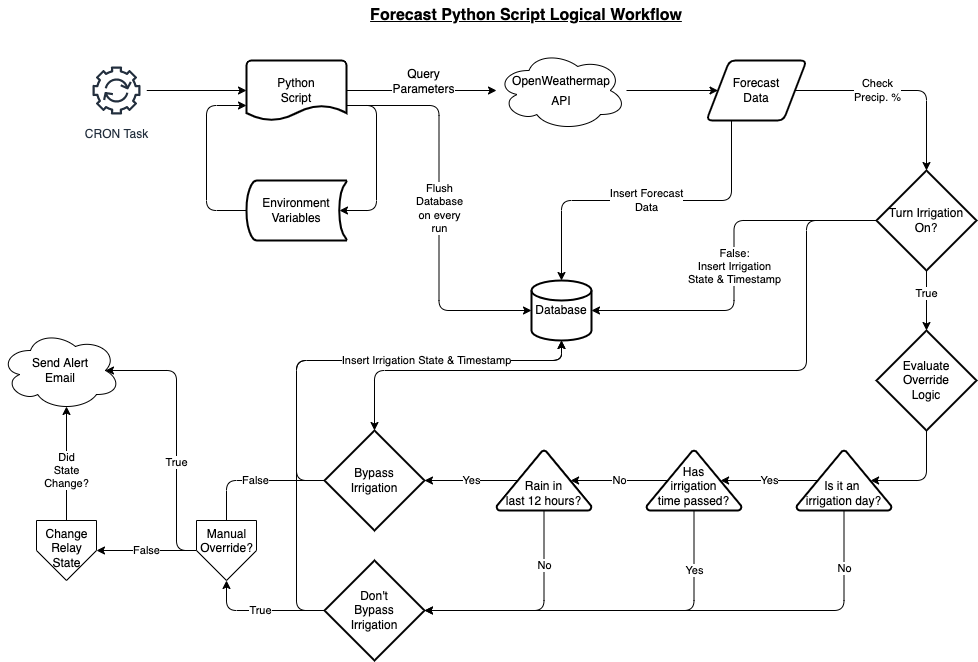

The diagram above was exported from draw.io. Its source (the exported page's mxGraphModel, read from the mxfile embedded in the PNG):
<mxGraphModel dx="1717" dy="823" grid="1" gridSize="10" guides="1" tooltips="1" connect="1" arrows="1" fold="1" page="1" pageScale="1" pageWidth="1100" pageHeight="850" math="0" shadow="0">
  <root>
    <mxCell id="0" />
    <mxCell id="1" parent="0" />
    <mxCell id="5" value="" style="edgeStyle=none;html=1;fontSize=16;" parent="1" source="2" edge="1">
      <mxGeometry relative="1" as="geometry">
        <mxPoint x="270" y="110" as="targetPoint" />
      </mxGeometry>
    </mxCell>
    <mxCell id="2" value="CRON Task" style="sketch=0;outlineConnect=0;fontColor=#232F3E;gradientColor=none;strokeColor=#232F3E;fillColor=#ffffff;dashed=0;verticalLabelPosition=bottom;verticalAlign=top;align=center;html=1;fontSize=12;fontStyle=0;aspect=fixed;shape=mxgraph.aws4.resourceIcon;resIcon=mxgraph.aws4.automation;" parent="1" vertex="1">
      <mxGeometry x="110" y="80" width="60" height="60" as="geometry" />
    </mxCell>
    <mxCell id="3" value="&lt;font style=&quot;font-size: 16px&quot;&gt;&lt;b&gt;&lt;u&gt;Forecast Python Script Logical Workflow&lt;/u&gt;&lt;/b&gt;&lt;/font&gt;" style="text;html=1;strokeColor=none;fillColor=none;align=center;verticalAlign=middle;whiteSpace=wrap;rounded=0;" parent="1" vertex="1">
      <mxGeometry x="365" y="20" width="370" height="30" as="geometry" />
    </mxCell>
    <mxCell id="14" value="" style="edgeStyle=orthogonalEdgeStyle;html=1;fontSize=12;" parent="1" source="6" target="13" edge="1">
      <mxGeometry relative="1" as="geometry" />
    </mxCell>
    <mxCell id="6" value="&lt;font style=&quot;font-size: 12px&quot;&gt;OpenWeathermap&lt;br&gt;API&lt;/font&gt;" style="ellipse;shape=cloud;whiteSpace=wrap;html=1;fontSize=16;" parent="1" vertex="1">
      <mxGeometry x="520" y="70" width="130" height="80" as="geometry" />
    </mxCell>
    <mxCell id="9" style="edgeStyle=orthogonalEdgeStyle;html=1;exitX=1;exitY=0.75;exitDx=0;exitDy=0;exitPerimeter=0;entryX=0.93;entryY=0.5;entryDx=0;entryDy=0;entryPerimeter=0;fontSize=12;" parent="1" source="7" target="8" edge="1">
      <mxGeometry relative="1" as="geometry">
        <Array as="points">
          <mxPoint x="400" y="125" />
          <mxPoint x="400" y="230" />
        </Array>
      </mxGeometry>
    </mxCell>
    <mxCell id="11" value="" style="edgeStyle=orthogonalEdgeStyle;html=1;fontSize=12;" parent="1" source="7" target="6" edge="1">
      <mxGeometry relative="1" as="geometry" />
    </mxCell>
    <mxCell id="12" value="Query&lt;br&gt;Parameters" style="edgeLabel;html=1;align=center;verticalAlign=middle;resizable=0;points=[];fontSize=12;" parent="11" vertex="1" connectable="0">
      <mxGeometry x="0.0178" y="-2" relative="1" as="geometry">
        <mxPoint y="-12" as="offset" />
      </mxGeometry>
    </mxCell>
    <mxCell id="30" value="Flush&lt;br&gt;Database&lt;br&gt;on every&lt;br&gt;run" style="edgeStyle=orthogonalEdgeStyle;html=1;exitX=1;exitY=0.75;exitDx=0;exitDy=0;exitPerimeter=0;entryX=0;entryY=0.5;entryDx=0;entryDy=0;entryPerimeter=0;" parent="1" source="7" target="27" edge="1">
      <mxGeometry relative="1" as="geometry" />
    </mxCell>
    <mxCell id="7" value="Python&lt;br&gt;Script" style="strokeWidth=2;html=1;shape=mxgraph.flowchart.document2;whiteSpace=wrap;size=0.25;fontSize=12;" parent="1" vertex="1">
      <mxGeometry x="270" y="80" width="100" height="60" as="geometry" />
    </mxCell>
    <mxCell id="10" style="edgeStyle=orthogonalEdgeStyle;html=1;exitX=0;exitY=0.5;exitDx=0;exitDy=0;exitPerimeter=0;entryX=0;entryY=0.75;entryDx=0;entryDy=0;entryPerimeter=0;fontSize=12;" parent="1" source="8" target="7" edge="1">
      <mxGeometry relative="1" as="geometry">
        <Array as="points">
          <mxPoint x="230" y="230" />
          <mxPoint x="230" y="125" />
        </Array>
      </mxGeometry>
    </mxCell>
    <mxCell id="8" value="Environment&lt;br&gt;Variables" style="strokeWidth=2;html=1;shape=mxgraph.flowchart.stored_data;whiteSpace=wrap;fontSize=12;" parent="1" vertex="1">
      <mxGeometry x="270" y="200" width="100" height="60" as="geometry" />
    </mxCell>
    <mxCell id="22" value="Check&lt;br&gt;Precip. %" style="edgeStyle=orthogonalEdgeStyle;html=1;exitX=1;exitY=0.5;exitDx=0;exitDy=0;entryX=0.5;entryY=0;entryDx=0;entryDy=0;entryPerimeter=0;" parent="1" source="13" target="21" edge="1">
      <mxGeometry x="-0.2293" relative="1" as="geometry">
        <mxPoint as="offset" />
      </mxGeometry>
    </mxCell>
    <mxCell id="29" value="Insert Forecast&lt;br&gt;Data" style="edgeStyle=orthogonalEdgeStyle;html=1;exitX=0.25;exitY=1;exitDx=0;exitDy=0;entryX=0.5;entryY=0;entryDx=0;entryDy=0;entryPerimeter=0;" parent="1" source="13" target="27" edge="1">
      <mxGeometry relative="1" as="geometry" />
    </mxCell>
    <mxCell id="13" value="Forecast&lt;br&gt;Data" style="shape=parallelogram;html=1;strokeWidth=2;perimeter=parallelogramPerimeter;whiteSpace=wrap;rounded=1;arcSize=12;size=0.23;fontSize=12;" parent="1" vertex="1">
      <mxGeometry x="730" y="80" width="100" height="60" as="geometry" />
    </mxCell>
    <mxCell id="25" value="True" style="edgeStyle=orthogonalEdgeStyle;html=1;exitX=0.5;exitY=1;exitDx=0;exitDy=0;exitPerimeter=0;entryX=0.5;entryY=0;entryDx=0;entryDy=0;entryPerimeter=0;" parent="1" source="21" target="26" edge="1">
      <mxGeometry x="-0.25" relative="1" as="geometry">
        <mxPoint x="880" y="360" as="targetPoint" />
        <mxPoint as="offset" />
      </mxGeometry>
    </mxCell>
    <mxCell id="28" value="False:&lt;br&gt;Insert Irrigation&lt;br&gt;State &amp;amp; Timestamp" style="edgeStyle=orthogonalEdgeStyle;html=1;exitX=0;exitY=0.5;exitDx=0;exitDy=0;exitPerimeter=0;entryX=1;entryY=0.5;entryDx=0;entryDy=0;entryPerimeter=0;" parent="1" source="21" target="27" edge="1">
      <mxGeometry relative="1" as="geometry" />
    </mxCell>
    <mxCell id="39" style="edgeStyle=orthogonalEdgeStyle;html=1;exitX=0;exitY=0.5;exitDx=0;exitDy=0;exitPerimeter=0;entryX=0.5;entryY=0;entryDx=0;entryDy=0;entryPerimeter=0;" parent="1" source="21" target="37" edge="1">
      <mxGeometry relative="1" as="geometry">
        <Array as="points">
          <mxPoint x="830" y="240" />
          <mxPoint x="830" y="390" />
          <mxPoint x="398" y="390" />
        </Array>
      </mxGeometry>
    </mxCell>
    <mxCell id="21" value="Turn Irrigation&lt;br&gt;On?" style="strokeWidth=2;html=1;shape=mxgraph.flowchart.decision;whiteSpace=wrap;" parent="1" vertex="1">
      <mxGeometry x="900" y="190" width="100" height="100" as="geometry" />
    </mxCell>
    <mxCell id="33" style="edgeStyle=orthogonalEdgeStyle;html=1;exitX=0.5;exitY=1;exitDx=0;exitDy=0;exitPerimeter=0;entryX=0.78;entryY=0.5;entryDx=0;entryDy=0;entryPerimeter=0;" parent="1" source="26" target="32" edge="1">
      <mxGeometry relative="1" as="geometry">
        <Array as="points">
          <mxPoint x="950" y="500" />
        </Array>
      </mxGeometry>
    </mxCell>
    <mxCell id="26" value="Evaluate&lt;br&gt;Override&lt;br&gt;Logic" style="strokeWidth=2;html=1;shape=mxgraph.flowchart.decision;whiteSpace=wrap;" parent="1" vertex="1">
      <mxGeometry x="900" y="350" width="100" height="100" as="geometry" />
    </mxCell>
    <mxCell id="27" value="Database" style="strokeWidth=2;html=1;shape=mxgraph.flowchart.database;whiteSpace=wrap;" parent="1" vertex="1">
      <mxGeometry x="555" y="300" width="60" height="60" as="geometry" />
    </mxCell>
    <mxCell id="38" value="Yes" style="edgeStyle=orthogonalEdgeStyle;html=1;exitX=0.22;exitY=0.5;exitDx=0;exitDy=0;exitPerimeter=0;entryX=1;entryY=0.5;entryDx=0;entryDy=0;entryPerimeter=0;" parent="1" source="31" target="37" edge="1">
      <mxGeometry relative="1" as="geometry" />
    </mxCell>
    <mxCell id="41" value="No" style="edgeStyle=orthogonalEdgeStyle;html=1;exitX=0.5;exitY=1;exitDx=0;exitDy=0;exitPerimeter=0;entryX=1;entryY=0.5;entryDx=0;entryDy=0;entryPerimeter=0;" parent="1" source="31" target="40" edge="1">
      <mxGeometry x="-0.4947" relative="1" as="geometry">
        <mxPoint as="offset" />
      </mxGeometry>
    </mxCell>
    <mxCell id="31" value="Rain in&lt;br&gt;last 12 hours?" style="strokeWidth=2;html=1;shape=mxgraph.flowchart.extract_or_measurement;whiteSpace=wrap;verticalAlign=bottom;" parent="1" vertex="1">
      <mxGeometry x="520" y="470" width="95" height="60" as="geometry" />
    </mxCell>
    <mxCell id="35" value="Yes" style="edgeStyle=orthogonalEdgeStyle;html=1;exitX=0.22;exitY=0.5;exitDx=0;exitDy=0;exitPerimeter=0;entryX=0.78;entryY=0.5;entryDx=0;entryDy=0;entryPerimeter=0;" parent="1" source="32" target="34" edge="1">
      <mxGeometry relative="1" as="geometry" />
    </mxCell>
    <mxCell id="43" value="No" style="edgeStyle=orthogonalEdgeStyle;html=1;exitX=0.5;exitY=1;exitDx=0;exitDy=0;exitPerimeter=0;entryX=1;entryY=0.5;entryDx=0;entryDy=0;entryPerimeter=0;" parent="1" source="32" target="40" edge="1">
      <mxGeometry x="-0.7767" relative="1" as="geometry">
        <mxPoint as="offset" />
      </mxGeometry>
    </mxCell>
    <mxCell id="32" value="Is it an&amp;nbsp;&lt;br&gt;irrigation day?" style="strokeWidth=2;html=1;shape=mxgraph.flowchart.extract_or_measurement;whiteSpace=wrap;verticalAlign=bottom;" parent="1" vertex="1">
      <mxGeometry x="820" y="470" width="95" height="60" as="geometry" />
    </mxCell>
    <mxCell id="36" value="No" style="edgeStyle=orthogonalEdgeStyle;html=1;exitX=0.22;exitY=0.5;exitDx=0;exitDy=0;exitPerimeter=0;entryX=0.78;entryY=0.5;entryDx=0;entryDy=0;entryPerimeter=0;" parent="1" source="34" target="31" edge="1">
      <mxGeometry relative="1" as="geometry">
        <mxPoint x="620" y="490" as="targetPoint" />
      </mxGeometry>
    </mxCell>
    <mxCell id="42" value="Yes" style="edgeStyle=orthogonalEdgeStyle;html=1;exitX=0.5;exitY=1;exitDx=0;exitDy=0;exitPerimeter=0;" parent="1" source="34" edge="1">
      <mxGeometry x="-0.6903" relative="1" as="geometry">
        <mxPoint x="430" y="630" as="targetPoint" />
        <Array as="points">
          <mxPoint x="718" y="630" />
        </Array>
        <mxPoint as="offset" />
      </mxGeometry>
    </mxCell>
    <mxCell id="34" value="Has&lt;br&gt;irrigation&lt;br&gt;time passed?" style="strokeWidth=2;html=1;shape=mxgraph.flowchart.extract_or_measurement;whiteSpace=wrap;verticalAlign=bottom;" parent="1" vertex="1">
      <mxGeometry x="670" y="470" width="95" height="60" as="geometry" />
    </mxCell>
    <mxCell id="46" value="False" style="edgeStyle=orthogonalEdgeStyle;html=1;exitX=0;exitY=0.5;exitDx=0;exitDy=0;exitPerimeter=0;entryX=1;entryY=0.5;entryDx=0;entryDy=0;startArrow=none;" parent="1" source="52" target="45" edge="1">
      <mxGeometry relative="1" as="geometry" />
    </mxCell>
    <mxCell id="48" style="edgeStyle=orthogonalEdgeStyle;html=1;exitX=0;exitY=0.5;exitDx=0;exitDy=0;exitPerimeter=0;entryX=0.5;entryY=1;entryDx=0;entryDy=0;entryPerimeter=0;" parent="1" source="37" target="27" edge="1">
      <mxGeometry relative="1" as="geometry">
        <Array as="points">
          <mxPoint x="320" y="500" />
          <mxPoint x="320" y="380" />
          <mxPoint x="585" y="380" />
        </Array>
      </mxGeometry>
    </mxCell>
    <mxCell id="37" value="Bypass&lt;br&gt;Irrigation" style="strokeWidth=2;html=1;shape=mxgraph.flowchart.decision;whiteSpace=wrap;" parent="1" vertex="1">
      <mxGeometry x="348" y="450" width="100" height="100" as="geometry" />
    </mxCell>
    <mxCell id="47" value="True" style="edgeStyle=orthogonalEdgeStyle;html=1;exitX=0;exitY=0.5;exitDx=0;exitDy=0;exitPerimeter=0;entryX=0.5;entryY=1;entryDx=0;entryDy=0;" parent="1" source="40" target="52" edge="1">
      <mxGeometry relative="1" as="geometry" />
    </mxCell>
    <mxCell id="49" value="Insert Irrigation State &amp;amp; Timestamp" style="edgeStyle=orthogonalEdgeStyle;html=1;exitX=0;exitY=0.5;exitDx=0;exitDy=0;exitPerimeter=0;entryX=0.5;entryY=1;entryDx=0;entryDy=0;entryPerimeter=0;jumpStyle=arc;" parent="1" source="40" target="27" edge="1">
      <mxGeometry x="0.4497" relative="1" as="geometry">
        <Array as="points">
          <mxPoint x="320" y="630" />
          <mxPoint x="320" y="380" />
          <mxPoint x="585" y="380" />
        </Array>
        <mxPoint as="offset" />
      </mxGeometry>
    </mxCell>
    <mxCell id="40" value="Don't&lt;br&gt;Bypass&lt;br&gt;Irrigation" style="strokeWidth=2;html=1;shape=mxgraph.flowchart.decision;whiteSpace=wrap;" parent="1" vertex="1">
      <mxGeometry x="348" y="580" width="100" height="100" as="geometry" />
    </mxCell>
    <mxCell id="51" value="Did&lt;br&gt;State&lt;br&gt;Change?" style="edgeStyle=orthogonalEdgeStyle;jumpStyle=arc;html=1;exitX=0.5;exitY=0;exitDx=0;exitDy=0;entryX=0.55;entryY=0.95;entryDx=0;entryDy=0;entryPerimeter=0;" parent="1" source="45" target="50" edge="1">
      <mxGeometry x="-0.1209" relative="1" as="geometry">
        <mxPoint as="offset" />
        <Array as="points" />
      </mxGeometry>
    </mxCell>
    <mxCell id="45" value="Change&lt;br&gt;Relay&lt;br&gt;State" style="verticalLabelPosition=middle;verticalAlign=top;html=1;shape=offPageConnector;rounded=0;size=0.5;labelPosition=center;align=center;" parent="1" vertex="1">
      <mxGeometry x="60" y="540" width="60" height="60" as="geometry" />
    </mxCell>
    <mxCell id="50" value="Send Alert&lt;br&gt;Email" style="ellipse;shape=cloud;whiteSpace=wrap;html=1;" parent="1" vertex="1">
      <mxGeometry x="24" y="350" width="120" height="80" as="geometry" />
    </mxCell>
    <mxCell id="54" value="True" style="edgeStyle=orthogonalEdgeStyle;html=1;exitX=0;exitY=0.5;exitDx=0;exitDy=0;entryX=0.875;entryY=0.5;entryDx=0;entryDy=0;entryPerimeter=0;" edge="1" parent="1" source="52" target="50">
      <mxGeometry x="-0.204" relative="1" as="geometry">
        <Array as="points">
          <mxPoint x="200" y="570" />
          <mxPoint x="200" y="390" />
        </Array>
        <mxPoint as="offset" />
      </mxGeometry>
    </mxCell>
    <mxCell id="52" value="Manual&lt;br&gt;Override?" style="verticalLabelPosition=middle;verticalAlign=top;html=1;shape=offPageConnector;rounded=0;size=0.5;labelPosition=center;align=center;" vertex="1" parent="1">
      <mxGeometry x="220" y="540" width="60" height="60" as="geometry" />
    </mxCell>
    <mxCell id="53" value="False" style="edgeStyle=orthogonalEdgeStyle;html=1;exitX=0;exitY=0.5;exitDx=0;exitDy=0;exitPerimeter=0;entryX=0.5;entryY=0;entryDx=0;entryDy=0;endArrow=none;" edge="1" parent="1" source="37" target="52">
      <mxGeometry relative="1" as="geometry">
        <mxPoint x="348" y="500" as="sourcePoint" />
        <mxPoint x="174" y="530" as="targetPoint" />
      </mxGeometry>
    </mxCell>
  </root>
</mxGraphModel>